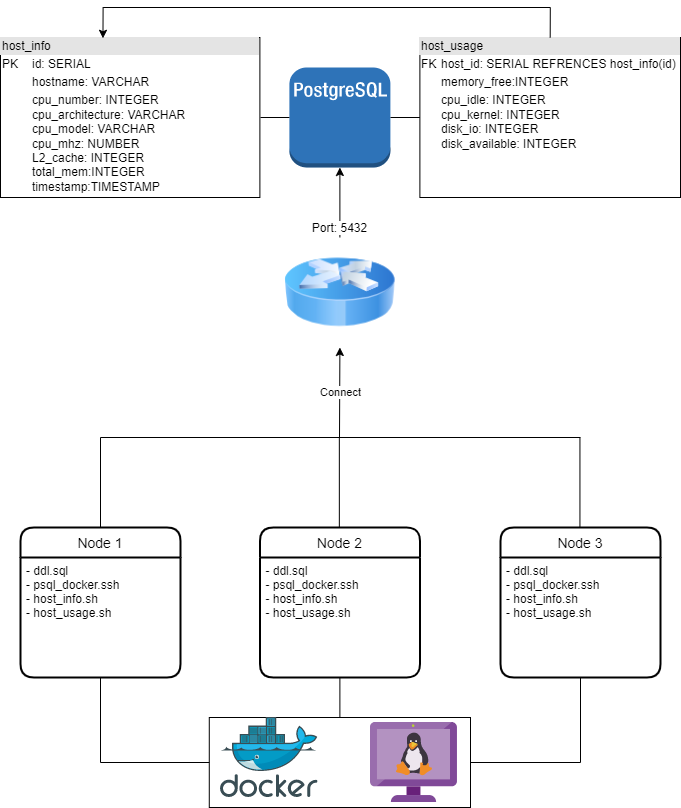

The diagram above was exported from draw.io. Its source (the exported page's mxGraphModel, read from the mxfile embedded in the PNG):
<mxGraphModel dx="2476" dy="1576" grid="1" gridSize="10" guides="1" tooltips="1" connect="1" arrows="1" fold="1" page="0" pageScale="1" pageWidth="850" pageHeight="1100" background="none" math="0" shadow="0">
  <root>
    <mxCell id="0" />
    <mxCell id="1" parent="0" />
    <mxCell id="QLhZbFhpkwcngoUSd3cS-3" value="Node 2" style="swimlane;childLayout=stackLayout;horizontal=1;startSize=30;horizontalStack=0;rounded=1;fontSize=14;fontStyle=0;strokeWidth=2;resizeParent=0;resizeLast=1;shadow=0;dashed=0;align=center;labelBackgroundColor=default;" vertex="1" parent="1">
      <mxGeometry x="79.39" y="450" width="160" height="150" as="geometry" />
    </mxCell>
    <mxCell id="QLhZbFhpkwcngoUSd3cS-4" value="- ddl.sql&#10;- psql_docker.ssh&#10;- host_info.sh&#10;- host_usage.sh" style="align=left;strokeColor=none;fillColor=none;spacingLeft=4;fontSize=12;verticalAlign=top;resizable=0;rotatable=0;part=1;" vertex="1" parent="QLhZbFhpkwcngoUSd3cS-3">
      <mxGeometry y="30" width="160" height="120" as="geometry" />
    </mxCell>
    <mxCell id="QLhZbFhpkwcngoUSd3cS-5" value="Node 3" style="swimlane;childLayout=stackLayout;horizontal=1;startSize=30;horizontalStack=0;rounded=1;fontSize=14;fontStyle=0;strokeWidth=2;resizeParent=0;resizeLast=1;shadow=0;dashed=0;align=center;labelBackgroundColor=default;" vertex="1" parent="1">
      <mxGeometry x="320" y="450" width="160" height="150" as="geometry" />
    </mxCell>
    <mxCell id="QLhZbFhpkwcngoUSd3cS-6" value="- ddl.sql&#10;- psql_docker.ssh&#10;- host_info.sh&#10;- host_usage.sh" style="align=left;strokeColor=none;fillColor=none;spacingLeft=4;fontSize=12;verticalAlign=top;resizable=0;rotatable=0;part=1;" vertex="1" parent="QLhZbFhpkwcngoUSd3cS-5">
      <mxGeometry y="30" width="160" height="120" as="geometry" />
    </mxCell>
    <mxCell id="QLhZbFhpkwcngoUSd3cS-1" value="Node 1" style="swimlane;childLayout=stackLayout;horizontal=1;startSize=30;horizontalStack=0;rounded=1;fontSize=14;fontStyle=0;strokeWidth=2;resizeParent=0;resizeLast=1;shadow=0;dashed=0;align=center;labelBackgroundColor=default;" vertex="1" parent="1">
      <mxGeometry x="-160" y="450" width="160" height="150" as="geometry" />
    </mxCell>
    <mxCell id="QLhZbFhpkwcngoUSd3cS-2" value="- ddl.sql&#10;- psql_docker.ssh&#10;- host_info.sh&#10;- host_usage.sh" style="align=left;strokeColor=none;fillColor=none;spacingLeft=4;fontSize=12;verticalAlign=top;resizable=0;rotatable=0;part=1;" vertex="1" parent="QLhZbFhpkwcngoUSd3cS-1">
      <mxGeometry y="30" width="160" height="120" as="geometry" />
    </mxCell>
    <mxCell id="QLhZbFhpkwcngoUSd3cS-23" value="" style="rounded=0;whiteSpace=wrap;html=1;" vertex="1" parent="1">
      <mxGeometry x="28.78" y="640" width="261.22" height="90" as="geometry" />
    </mxCell>
    <mxCell id="QLhZbFhpkwcngoUSd3cS-21" value="" style="sketch=0;aspect=fixed;html=1;points=[];align=center;image;fontSize=12;image=img/lib/mscae/Docker.svg;" vertex="1" parent="1">
      <mxGeometry x="40" y="640" width="97.56" height="80" as="geometry" />
    </mxCell>
    <mxCell id="QLhZbFhpkwcngoUSd3cS-22" value="" style="sketch=0;aspect=fixed;html=1;points=[];align=center;image;fontSize=12;image=img/lib/mscae/VM_Linux_Non_Azure.svg;" vertex="1" parent="1">
      <mxGeometry x="190" y="645" width="86.96" height="80" as="geometry" />
    </mxCell>
    <mxCell id="QLhZbFhpkwcngoUSd3cS-24" value="" style="endArrow=none;html=1;rounded=0;entryX=0;entryY=0.5;entryDx=0;entryDy=0;exitX=0.5;exitY=1;exitDx=0;exitDy=0;" edge="1" parent="1" source="QLhZbFhpkwcngoUSd3cS-2" target="QLhZbFhpkwcngoUSd3cS-23">
      <mxGeometry relative="1" as="geometry">
        <mxPoint x="-60" y="600" as="sourcePoint" />
        <mxPoint x="100" y="600" as="targetPoint" />
        <Array as="points">
          <mxPoint x="-80" y="685" />
        </Array>
      </mxGeometry>
    </mxCell>
    <mxCell id="QLhZbFhpkwcngoUSd3cS-25" value="" style="endArrow=none;html=1;rounded=0;entryX=0.5;entryY=1;entryDx=0;entryDy=0;exitX=0.5;exitY=0;exitDx=0;exitDy=0;" edge="1" parent="1" source="QLhZbFhpkwcngoUSd3cS-23" target="QLhZbFhpkwcngoUSd3cS-4">
      <mxGeometry relative="1" as="geometry">
        <mxPoint x="-60" y="600" as="sourcePoint" />
        <mxPoint x="100" y="600" as="targetPoint" />
      </mxGeometry>
    </mxCell>
    <mxCell id="QLhZbFhpkwcngoUSd3cS-27" value="" style="endArrow=none;html=1;rounded=0;entryX=0.5;entryY=1;entryDx=0;entryDy=0;exitX=1;exitY=0.5;exitDx=0;exitDy=0;" edge="1" parent="1" source="QLhZbFhpkwcngoUSd3cS-23" target="QLhZbFhpkwcngoUSd3cS-6">
      <mxGeometry relative="1" as="geometry">
        <mxPoint x="-60" y="600" as="sourcePoint" />
        <mxPoint x="100" y="600" as="targetPoint" />
        <Array as="points">
          <mxPoint x="400" y="685" />
        </Array>
      </mxGeometry>
    </mxCell>
    <mxCell id="QLhZbFhpkwcngoUSd3cS-43" value="" style="edgeStyle=orthogonalEdgeStyle;rounded=0;orthogonalLoop=1;jettySize=auto;html=1;fontColor=none;" edge="1" parent="1" source="QLhZbFhpkwcngoUSd3cS-28" target="QLhZbFhpkwcngoUSd3cS-40">
      <mxGeometry relative="1" as="geometry" />
    </mxCell>
    <mxCell id="QLhZbFhpkwcngoUSd3cS-28" value="Port: 5432" style="image;html=1;image=img/lib/clip_art/networking/Router_Icon_128x128.png;verticalAlign=bottom;labelPosition=center;verticalLabelPosition=top;align=center;" vertex="1" parent="1">
      <mxGeometry x="104.09" y="160" width="110.61" height="110" as="geometry" />
    </mxCell>
    <mxCell id="QLhZbFhpkwcngoUSd3cS-32" value="" style="endArrow=none;html=1;rounded=0;" edge="1" parent="1">
      <mxGeometry width="50" height="50" relative="1" as="geometry">
        <mxPoint x="-80" y="360" as="sourcePoint" />
        <mxPoint x="400" y="360" as="targetPoint" />
      </mxGeometry>
    </mxCell>
    <mxCell id="QLhZbFhpkwcngoUSd3cS-33" value="" style="endArrow=none;html=1;rounded=0;exitX=0.5;exitY=0;exitDx=0;exitDy=0;" edge="1" parent="1" source="QLhZbFhpkwcngoUSd3cS-1">
      <mxGeometry width="50" height="50" relative="1" as="geometry">
        <mxPoint y="480" as="sourcePoint" />
        <mxPoint x="-80" y="360" as="targetPoint" />
      </mxGeometry>
    </mxCell>
    <mxCell id="QLhZbFhpkwcngoUSd3cS-34" value="" style="endArrow=none;html=1;rounded=0;exitX=0.5;exitY=0;exitDx=0;exitDy=0;" edge="1" parent="1">
      <mxGeometry width="50" height="50" relative="1" as="geometry">
        <mxPoint x="158.84" y="450" as="sourcePoint" />
        <mxPoint x="158.84" y="360" as="targetPoint" />
      </mxGeometry>
    </mxCell>
    <mxCell id="QLhZbFhpkwcngoUSd3cS-35" value="" style="endArrow=none;html=1;rounded=0;exitX=0.5;exitY=0;exitDx=0;exitDy=0;" edge="1" parent="1">
      <mxGeometry width="50" height="50" relative="1" as="geometry">
        <mxPoint x="399.43999999999994" y="450" as="sourcePoint" />
        <mxPoint x="399.43999999999994" y="360" as="targetPoint" />
      </mxGeometry>
    </mxCell>
    <mxCell id="QLhZbFhpkwcngoUSd3cS-38" value="" style="endArrow=classic;html=1;rounded=0;entryX=0.5;entryY=1;entryDx=0;entryDy=0;fontColor=none;noLabel=1;labelPosition=center;verticalLabelPosition=bottom;align=center;verticalAlign=top;" edge="1" parent="1" target="QLhZbFhpkwcngoUSd3cS-28">
      <mxGeometry relative="1" as="geometry">
        <mxPoint x="159" y="360" as="sourcePoint" />
        <mxPoint x="249.39" y="300" as="targetPoint" />
      </mxGeometry>
    </mxCell>
    <mxCell id="QLhZbFhpkwcngoUSd3cS-39" value="Connect" style="edgeLabel;resizable=0;html=1;align=center;verticalAlign=middle;" connectable="0" vertex="1" parent="QLhZbFhpkwcngoUSd3cS-38">
      <mxGeometry relative="1" as="geometry" />
    </mxCell>
    <mxCell id="QLhZbFhpkwcngoUSd3cS-40" value="" style="outlineConnect=0;dashed=0;verticalLabelPosition=bottom;verticalAlign=top;align=center;html=1;shape=mxgraph.aws3.postgre_sql_instance;fillColor=#2E73B8;gradientColor=none;fontColor=none;" vertex="1" parent="1">
      <mxGeometry x="108.89" y="-10" width="101" height="100" as="geometry" />
    </mxCell>
    <mxCell id="QLhZbFhpkwcngoUSd3cS-52" value="&lt;div style=&quot;box-sizing:border-box;width:100%;background:#e4e4e4;padding:2px;&quot;&gt;host_info&lt;/div&gt;&lt;table style=&quot;width:100%;font-size:1em;&quot; cellpadding=&quot;2&quot; cellspacing=&quot;0&quot;&gt;&lt;tbody&gt;&lt;tr&gt;&lt;td&gt;PK&lt;/td&gt;&lt;td&gt;id: SERIAL&lt;/td&gt;&lt;/tr&gt;&lt;tr&gt;&lt;td&gt;&lt;br&gt;&lt;/td&gt;&lt;td&gt;hostname: VARCHAR&lt;/td&gt;&lt;/tr&gt;&lt;tr&gt;&lt;td&gt;&lt;/td&gt;&lt;td&gt;cpu_number: INTEGER&lt;br&gt;cpu_architecture: VARCHAR&lt;br&gt;cpu_model: VARCHAR&lt;br&gt;cpu_mhz: NUMBER&lt;br&gt;L2_cache: INTEGER&lt;br&gt;total_mem:INTEGER&lt;br&gt;timestamp:TIMESTAMP&lt;br&gt;&lt;br&gt;&lt;br&gt;&lt;/td&gt;&lt;/tr&gt;&lt;/tbody&gt;&lt;/table&gt;" style="verticalAlign=top;align=left;overflow=fill;html=1;fontColor=none;" vertex="1" parent="1">
      <mxGeometry x="-180" y="-40" width="259.39" height="160" as="geometry" />
    </mxCell>
    <mxCell id="QLhZbFhpkwcngoUSd3cS-53" value="&lt;div style=&quot;box-sizing:border-box;width:100%;background:#e4e4e4;padding:2px;&quot;&gt;host_usage&lt;/div&gt;&lt;table style=&quot;width:100%;font-size:1em;&quot; cellpadding=&quot;2&quot; cellspacing=&quot;0&quot;&gt;&lt;tbody&gt;&lt;tr&gt;&lt;td&gt;FK&lt;/td&gt;&lt;td&gt;host_id: SERIAL REFRENCES host_info(id)&lt;/td&gt;&lt;/tr&gt;&lt;tr&gt;&lt;td&gt;&lt;br&gt;&lt;/td&gt;&lt;td&gt;memory_free:INTEGER&lt;/td&gt;&lt;/tr&gt;&lt;tr&gt;&lt;td&gt;&lt;/td&gt;&lt;td&gt;cpu_idle: INTEGER&lt;br&gt;cpu_kernel: INTEGER&lt;br&gt;disk_io: INTEGER&lt;br&gt;disk_available: INTEGER&lt;br&gt;&lt;br&gt;&lt;br&gt;&lt;/td&gt;&lt;/tr&gt;&lt;/tbody&gt;&lt;/table&gt;" style="verticalAlign=top;align=left;overflow=fill;html=1;fontColor=none;" vertex="1" parent="1">
      <mxGeometry x="239.39" y="-40" width="260.61" height="160" as="geometry" />
    </mxCell>
    <mxCell id="QLhZbFhpkwcngoUSd3cS-54" value="" style="endArrow=none;html=1;rounded=0;fontColor=none;" edge="1" parent="1" target="QLhZbFhpkwcngoUSd3cS-40">
      <mxGeometry width="50" height="50" relative="1" as="geometry">
        <mxPoint x="80" y="40" as="sourcePoint" />
        <mxPoint x="150" y="-60" as="targetPoint" />
      </mxGeometry>
    </mxCell>
    <mxCell id="QLhZbFhpkwcngoUSd3cS-55" value="" style="endArrow=none;html=1;rounded=0;fontColor=none;entryX=0;entryY=0.5;entryDx=0;entryDy=0;" edge="1" parent="1" target="QLhZbFhpkwcngoUSd3cS-53">
      <mxGeometry width="50" height="50" relative="1" as="geometry">
        <mxPoint x="210" y="40" as="sourcePoint" />
        <mxPoint x="118.8900000000001" y="50" as="targetPoint" />
      </mxGeometry>
    </mxCell>
    <mxCell id="QLhZbFhpkwcngoUSd3cS-56" value="" style="edgeStyle=segmentEdgeStyle;endArrow=classic;html=1;rounded=0;fontColor=none;exitX=0.5;exitY=0;exitDx=0;exitDy=0;entryX=0.395;entryY=0.005;entryDx=0;entryDy=0;entryPerimeter=0;" edge="1" parent="1" source="QLhZbFhpkwcngoUSd3cS-53" target="QLhZbFhpkwcngoUSd3cS-52">
      <mxGeometry width="50" height="50" relative="1" as="geometry">
        <mxPoint x="230" y="170" as="sourcePoint" />
        <mxPoint x="280" y="120" as="targetPoint" />
        <Array as="points">
          <mxPoint x="370" y="-70" />
          <mxPoint x="-78" y="-70" />
        </Array>
      </mxGeometry>
    </mxCell>
  </root>
</mxGraphModel>